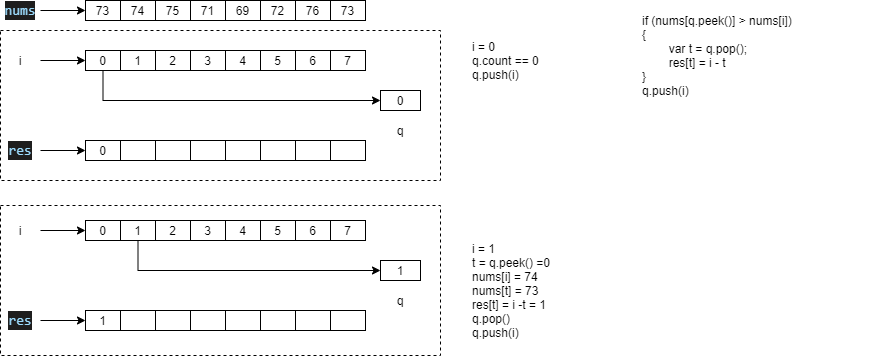

The diagram above was exported from draw.io. Its source (the exported page's mxGraphModel, read from the mxfile embedded in the PNG):
<mxGraphModel dx="1032" dy="570" grid="1" gridSize="10" guides="1" tooltips="1" connect="1" arrows="1" fold="1" page="1" pageScale="1" pageWidth="1400" pageHeight="800" math="0" shadow="0">
  <root>
    <mxCell id="0" />
    <mxCell id="1" parent="0" />
    <mxCell id="112" value="" style="rounded=0;whiteSpace=wrap;html=1;align=left;dashed=1;" vertex="1" parent="1">
      <mxGeometry x="60" y="245" width="440" height="150" as="geometry" />
    </mxCell>
    <mxCell id="111" value="" style="rounded=0;whiteSpace=wrap;html=1;align=left;dashed=1;" vertex="1" parent="1">
      <mxGeometry x="60" y="70" width="440" height="150" as="geometry" />
    </mxCell>
    <mxCell id="2" value="73" style="rounded=0;whiteSpace=wrap;html=1;" vertex="1" parent="1">
      <mxGeometry x="145" y="40" width="35" height="20" as="geometry" />
    </mxCell>
    <mxCell id="3" value="74" style="rounded=0;whiteSpace=wrap;html=1;" vertex="1" parent="1">
      <mxGeometry x="180" y="40" width="35" height="20" as="geometry" />
    </mxCell>
    <mxCell id="4" value="75" style="rounded=0;whiteSpace=wrap;html=1;" vertex="1" parent="1">
      <mxGeometry x="215" y="40" width="35" height="20" as="geometry" />
    </mxCell>
    <mxCell id="5" value="71" style="rounded=0;whiteSpace=wrap;html=1;" vertex="1" parent="1">
      <mxGeometry x="250" y="40" width="35" height="20" as="geometry" />
    </mxCell>
    <mxCell id="6" value="69" style="rounded=0;whiteSpace=wrap;html=1;" vertex="1" parent="1">
      <mxGeometry x="285" y="40" width="35" height="20" as="geometry" />
    </mxCell>
    <mxCell id="7" value="72" style="rounded=0;whiteSpace=wrap;html=1;" vertex="1" parent="1">
      <mxGeometry x="320" y="40" width="35" height="20" as="geometry" />
    </mxCell>
    <mxCell id="8" value="76" style="rounded=0;whiteSpace=wrap;html=1;" vertex="1" parent="1">
      <mxGeometry x="355" y="40" width="35" height="20" as="geometry" />
    </mxCell>
    <mxCell id="9" value="73" style="rounded=0;whiteSpace=wrap;html=1;" vertex="1" parent="1">
      <mxGeometry x="390" y="40" width="35" height="20" as="geometry" />
    </mxCell>
    <mxCell id="15" style="edgeStyle=orthogonalEdgeStyle;rounded=0;orthogonalLoop=1;jettySize=auto;html=1;exitX=1;exitY=0.5;exitDx=0;exitDy=0;entryX=0;entryY=0.5;entryDx=0;entryDy=0;" edge="1" parent="1" source="14" target="2">
      <mxGeometry relative="1" as="geometry" />
    </mxCell>
    <mxCell id="14" value="&lt;div style=&quot;color: rgb(212 , 212 , 212) ; background-color: rgb(30 , 30 , 30) ; font-family: &amp;#34;consolas&amp;#34; , &amp;#34;courier new&amp;#34; , monospace ; font-size: 14px ; line-height: 19px&quot;&gt;&lt;span style=&quot;color: #9cdcfe&quot;&gt;nums&lt;/span&gt;&lt;/div&gt;" style="text;html=1;strokeColor=none;fillColor=none;align=center;verticalAlign=middle;whiteSpace=wrap;rounded=0;" vertex="1" parent="1">
      <mxGeometry x="60" y="40" width="40" height="20" as="geometry" />
    </mxCell>
    <mxCell id="16" value="0" style="rounded=0;whiteSpace=wrap;html=1;" vertex="1" parent="1">
      <mxGeometry x="440" y="130" width="40" height="20" as="geometry" />
    </mxCell>
    <mxCell id="29" value="0" style="rounded=0;whiteSpace=wrap;html=1;" vertex="1" parent="1">
      <mxGeometry x="145" y="180" width="35" height="20" as="geometry" />
    </mxCell>
    <mxCell id="30" value="" style="rounded=0;whiteSpace=wrap;html=1;" vertex="1" parent="1">
      <mxGeometry x="180" y="180" width="35" height="20" as="geometry" />
    </mxCell>
    <mxCell id="31" value="" style="rounded=0;whiteSpace=wrap;html=1;" vertex="1" parent="1">
      <mxGeometry x="215" y="180" width="35" height="20" as="geometry" />
    </mxCell>
    <mxCell id="32" value="" style="rounded=0;whiteSpace=wrap;html=1;" vertex="1" parent="1">
      <mxGeometry x="250" y="180" width="35" height="20" as="geometry" />
    </mxCell>
    <mxCell id="33" value="" style="rounded=0;whiteSpace=wrap;html=1;" vertex="1" parent="1">
      <mxGeometry x="285" y="180" width="35" height="20" as="geometry" />
    </mxCell>
    <mxCell id="34" value="" style="rounded=0;whiteSpace=wrap;html=1;" vertex="1" parent="1">
      <mxGeometry x="320" y="180" width="35" height="20" as="geometry" />
    </mxCell>
    <mxCell id="35" value="" style="rounded=0;whiteSpace=wrap;html=1;" vertex="1" parent="1">
      <mxGeometry x="355" y="180" width="35" height="20" as="geometry" />
    </mxCell>
    <mxCell id="36" value="" style="rounded=0;whiteSpace=wrap;html=1;" vertex="1" parent="1">
      <mxGeometry x="390" y="180" width="35" height="20" as="geometry" />
    </mxCell>
    <mxCell id="37" style="edgeStyle=orthogonalEdgeStyle;rounded=0;orthogonalLoop=1;jettySize=auto;html=1;exitX=1;exitY=0.5;exitDx=0;exitDy=0;entryX=0;entryY=0.5;entryDx=0;entryDy=0;" edge="1" parent="1" source="38" target="29">
      <mxGeometry relative="1" as="geometry" />
    </mxCell>
    <mxCell id="38" value="&lt;div style=&quot;color: rgb(212 , 212 , 212) ; background-color: rgb(30 , 30 , 30) ; font-family: &amp;#34;consolas&amp;#34; , &amp;#34;courier new&amp;#34; , monospace ; font-size: 14px ; line-height: 19px&quot;&gt;&lt;div style=&quot;font-family: &amp;#34;consolas&amp;#34; , &amp;#34;courier new&amp;#34; , monospace ; line-height: 19px&quot;&gt;&lt;span style=&quot;color: #9cdcfe&quot;&gt;res&lt;/span&gt;&lt;/div&gt;&lt;/div&gt;" style="text;html=1;strokeColor=none;fillColor=none;align=center;verticalAlign=middle;whiteSpace=wrap;rounded=0;" vertex="1" parent="1">
      <mxGeometry x="60" y="180" width="40" height="20" as="geometry" />
    </mxCell>
    <mxCell id="39" value="q" style="text;html=1;strokeColor=none;fillColor=none;align=center;verticalAlign=middle;whiteSpace=wrap;rounded=0;" vertex="1" parent="1">
      <mxGeometry x="440" y="160" width="40" height="20" as="geometry" />
    </mxCell>
    <mxCell id="40" style="edgeStyle=orthogonalEdgeStyle;rounded=0;orthogonalLoop=1;jettySize=auto;html=1;exitX=0.5;exitY=1;exitDx=0;exitDy=0;" edge="1" parent="1" source="39" target="39">
      <mxGeometry relative="1" as="geometry" />
    </mxCell>
    <mxCell id="79" style="edgeStyle=orthogonalEdgeStyle;rounded=0;orthogonalLoop=1;jettySize=auto;html=1;exitX=1;exitY=0.5;exitDx=0;exitDy=0;entryX=0;entryY=0.5;entryDx=0;entryDy=0;" edge="1" parent="1" source="41" target="69">
      <mxGeometry relative="1" as="geometry" />
    </mxCell>
    <mxCell id="41" value="i" style="text;html=1;strokeColor=none;fillColor=none;align=center;verticalAlign=middle;whiteSpace=wrap;rounded=0;" vertex="1" parent="1">
      <mxGeometry x="60" y="90" width="40" height="20" as="geometry" />
    </mxCell>
    <mxCell id="80" style="edgeStyle=orthogonalEdgeStyle;rounded=0;orthogonalLoop=1;jettySize=auto;html=1;exitX=0.5;exitY=1;exitDx=0;exitDy=0;entryX=0;entryY=0.5;entryDx=0;entryDy=0;" edge="1" parent="1" source="69" target="16">
      <mxGeometry relative="1" as="geometry" />
    </mxCell>
    <mxCell id="69" value="0" style="rounded=0;whiteSpace=wrap;html=1;" vertex="1" parent="1">
      <mxGeometry x="145" y="90" width="35" height="20" as="geometry" />
    </mxCell>
    <mxCell id="70" value="1" style="rounded=0;whiteSpace=wrap;html=1;" vertex="1" parent="1">
      <mxGeometry x="180" y="90" width="35" height="20" as="geometry" />
    </mxCell>
    <mxCell id="71" value="2" style="rounded=0;whiteSpace=wrap;html=1;" vertex="1" parent="1">
      <mxGeometry x="215" y="90" width="35" height="20" as="geometry" />
    </mxCell>
    <mxCell id="72" value="3" style="rounded=0;whiteSpace=wrap;html=1;" vertex="1" parent="1">
      <mxGeometry x="250" y="90" width="35" height="20" as="geometry" />
    </mxCell>
    <mxCell id="73" value="4" style="rounded=0;whiteSpace=wrap;html=1;" vertex="1" parent="1">
      <mxGeometry x="285" y="90" width="35" height="20" as="geometry" />
    </mxCell>
    <mxCell id="74" value="5" style="rounded=0;whiteSpace=wrap;html=1;" vertex="1" parent="1">
      <mxGeometry x="320" y="90" width="35" height="20" as="geometry" />
    </mxCell>
    <mxCell id="75" value="6" style="rounded=0;whiteSpace=wrap;html=1;" vertex="1" parent="1">
      <mxGeometry x="355" y="90" width="35" height="20" as="geometry" />
    </mxCell>
    <mxCell id="76" value="7" style="rounded=0;whiteSpace=wrap;html=1;" vertex="1" parent="1">
      <mxGeometry x="390" y="90" width="35" height="20" as="geometry" />
    </mxCell>
    <mxCell id="81" value="if (nums[q.peek()] &amp;gt; nums[i])&lt;br&gt;{&lt;br&gt;&lt;span style=&quot;white-space: pre&quot;&gt;&#09;&lt;/span&gt;var t = q.pop();&lt;br&gt;&lt;span style=&quot;white-space: pre&quot;&gt;&#09;&lt;/span&gt;res[t] = i - t&lt;br&gt;}&lt;br&gt;q.push(i)" style="text;html=1;strokeColor=none;fillColor=none;align=left;verticalAlign=middle;whiteSpace=wrap;rounded=0;" vertex="1" parent="1">
      <mxGeometry x="700" y="40" width="230" height="110" as="geometry" />
    </mxCell>
    <mxCell id="84" value="1" style="rounded=0;whiteSpace=wrap;html=1;" vertex="1" parent="1">
      <mxGeometry x="440" y="300" width="40" height="20" as="geometry" />
    </mxCell>
    <mxCell id="85" value="1" style="rounded=0;whiteSpace=wrap;html=1;" vertex="1" parent="1">
      <mxGeometry x="145" y="350" width="35" height="20" as="geometry" />
    </mxCell>
    <mxCell id="86" value="" style="rounded=0;whiteSpace=wrap;html=1;" vertex="1" parent="1">
      <mxGeometry x="180" y="350" width="35" height="20" as="geometry" />
    </mxCell>
    <mxCell id="87" value="" style="rounded=0;whiteSpace=wrap;html=1;" vertex="1" parent="1">
      <mxGeometry x="215" y="350" width="35" height="20" as="geometry" />
    </mxCell>
    <mxCell id="88" value="" style="rounded=0;whiteSpace=wrap;html=1;" vertex="1" parent="1">
      <mxGeometry x="250" y="350" width="35" height="20" as="geometry" />
    </mxCell>
    <mxCell id="89" value="" style="rounded=0;whiteSpace=wrap;html=1;" vertex="1" parent="1">
      <mxGeometry x="285" y="350" width="35" height="20" as="geometry" />
    </mxCell>
    <mxCell id="90" value="" style="rounded=0;whiteSpace=wrap;html=1;" vertex="1" parent="1">
      <mxGeometry x="320" y="350" width="35" height="20" as="geometry" />
    </mxCell>
    <mxCell id="91" value="" style="rounded=0;whiteSpace=wrap;html=1;" vertex="1" parent="1">
      <mxGeometry x="355" y="350" width="35" height="20" as="geometry" />
    </mxCell>
    <mxCell id="92" value="" style="rounded=0;whiteSpace=wrap;html=1;" vertex="1" parent="1">
      <mxGeometry x="390" y="350" width="35" height="20" as="geometry" />
    </mxCell>
    <mxCell id="93" style="edgeStyle=orthogonalEdgeStyle;rounded=0;orthogonalLoop=1;jettySize=auto;html=1;exitX=1;exitY=0.5;exitDx=0;exitDy=0;entryX=0;entryY=0.5;entryDx=0;entryDy=0;" edge="1" parent="1" source="94" target="85">
      <mxGeometry relative="1" as="geometry" />
    </mxCell>
    <mxCell id="94" value="&lt;div style=&quot;color: rgb(212 , 212 , 212) ; background-color: rgb(30 , 30 , 30) ; font-family: &amp;#34;consolas&amp;#34; , &amp;#34;courier new&amp;#34; , monospace ; font-size: 14px ; line-height: 19px&quot;&gt;&lt;div style=&quot;font-family: &amp;#34;consolas&amp;#34; , &amp;#34;courier new&amp;#34; , monospace ; line-height: 19px&quot;&gt;&lt;span style=&quot;color: #9cdcfe&quot;&gt;res&lt;/span&gt;&lt;/div&gt;&lt;/div&gt;" style="text;html=1;strokeColor=none;fillColor=none;align=center;verticalAlign=middle;whiteSpace=wrap;rounded=0;" vertex="1" parent="1">
      <mxGeometry x="60" y="350" width="40" height="20" as="geometry" />
    </mxCell>
    <mxCell id="95" value="q" style="text;html=1;strokeColor=none;fillColor=none;align=center;verticalAlign=middle;whiteSpace=wrap;rounded=0;" vertex="1" parent="1">
      <mxGeometry x="440" y="330" width="40" height="20" as="geometry" />
    </mxCell>
    <mxCell id="96" style="edgeStyle=orthogonalEdgeStyle;rounded=0;orthogonalLoop=1;jettySize=auto;html=1;exitX=0.5;exitY=1;exitDx=0;exitDy=0;" edge="1" parent="1" source="95" target="95">
      <mxGeometry relative="1" as="geometry" />
    </mxCell>
    <mxCell id="97" style="edgeStyle=orthogonalEdgeStyle;rounded=0;orthogonalLoop=1;jettySize=auto;html=1;exitX=1;exitY=0.5;exitDx=0;exitDy=0;entryX=0;entryY=0.5;entryDx=0;entryDy=0;" edge="1" parent="1" source="98" target="100">
      <mxGeometry relative="1" as="geometry" />
    </mxCell>
    <mxCell id="98" value="i" style="text;html=1;strokeColor=none;fillColor=none;align=center;verticalAlign=middle;whiteSpace=wrap;rounded=0;" vertex="1" parent="1">
      <mxGeometry x="60" y="260" width="40" height="20" as="geometry" />
    </mxCell>
    <mxCell id="99" style="edgeStyle=orthogonalEdgeStyle;rounded=0;orthogonalLoop=1;jettySize=auto;html=1;exitX=0.5;exitY=1;exitDx=0;exitDy=0;entryX=0;entryY=0.5;entryDx=0;entryDy=0;" edge="1" parent="1" source="101" target="84">
      <mxGeometry relative="1" as="geometry" />
    </mxCell>
    <mxCell id="100" value="0" style="rounded=0;whiteSpace=wrap;html=1;" vertex="1" parent="1">
      <mxGeometry x="145" y="260" width="35" height="20" as="geometry" />
    </mxCell>
    <mxCell id="101" value="1" style="rounded=0;whiteSpace=wrap;html=1;" vertex="1" parent="1">
      <mxGeometry x="180" y="260" width="35" height="20" as="geometry" />
    </mxCell>
    <mxCell id="102" value="2" style="rounded=0;whiteSpace=wrap;html=1;" vertex="1" parent="1">
      <mxGeometry x="215" y="260" width="35" height="20" as="geometry" />
    </mxCell>
    <mxCell id="103" value="3" style="rounded=0;whiteSpace=wrap;html=1;" vertex="1" parent="1">
      <mxGeometry x="250" y="260" width="35" height="20" as="geometry" />
    </mxCell>
    <mxCell id="104" value="4" style="rounded=0;whiteSpace=wrap;html=1;" vertex="1" parent="1">
      <mxGeometry x="285" y="260" width="35" height="20" as="geometry" />
    </mxCell>
    <mxCell id="105" value="5" style="rounded=0;whiteSpace=wrap;html=1;" vertex="1" parent="1">
      <mxGeometry x="320" y="260" width="35" height="20" as="geometry" />
    </mxCell>
    <mxCell id="106" value="6" style="rounded=0;whiteSpace=wrap;html=1;" vertex="1" parent="1">
      <mxGeometry x="355" y="260" width="35" height="20" as="geometry" />
    </mxCell>
    <mxCell id="107" value="7" style="rounded=0;whiteSpace=wrap;html=1;" vertex="1" parent="1">
      <mxGeometry x="390" y="260" width="35" height="20" as="geometry" />
    </mxCell>
    <mxCell id="113" value="i = 1&lt;br&gt;t = q.peek() =0&lt;br&gt;nums[i] = 74&lt;br&gt;nums[t] = 73&lt;br&gt;res[t] = i -t = 1&lt;br&gt;q.pop()&lt;br&gt;q.push(i)" style="text;html=1;strokeColor=none;fillColor=none;align=left;verticalAlign=middle;whiteSpace=wrap;rounded=0;dashed=1;" vertex="1" parent="1">
      <mxGeometry x="530" y="280" width="230" height="100" as="geometry" />
    </mxCell>
    <mxCell id="114" value="i = 0&lt;br&gt;q.count == 0&lt;br&gt;q.push(i)" style="text;html=1;strokeColor=none;fillColor=none;align=left;verticalAlign=middle;whiteSpace=wrap;rounded=0;dashed=1;" vertex="1" parent="1">
      <mxGeometry x="530" y="80" width="110" height="40" as="geometry" />
    </mxCell>
  </root>
</mxGraphModel>